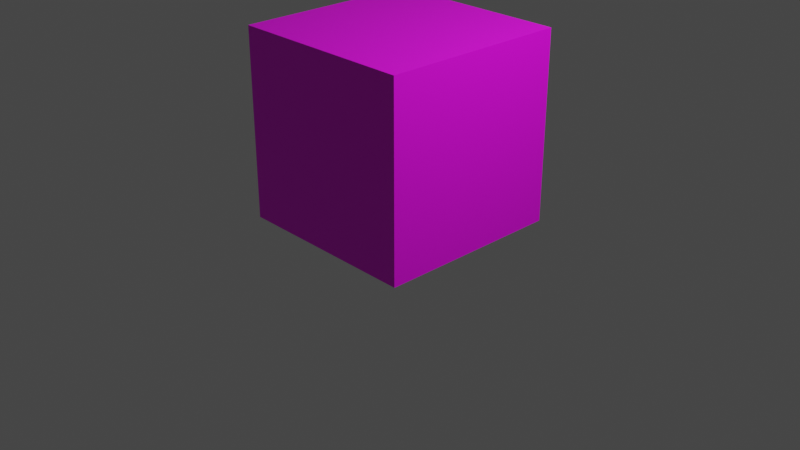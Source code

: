 # Source: BlocoGramaHD.blend  (saved by Blender 3.5.10; exported with 4.5.12 LTS)
import bpy
from mathutils import Matrix  # noqa: F401  (used for matrix-valued properties, if any)

bpy.ops.wm.read_factory_settings(use_empty=True)
scene = bpy.context.scene
scene.name = 'Scene'

# ---- collections
col_collection = bpy.data.collections.new('Collection'); scene.collection.children.link(col_collection)

# ---- images (referenced by path relative to the original .blend; pixels are not part of the script)
import os
ASSET_DIR = os.environ.get("B2B_ASSET_DIR", "")  # directory of the original .blend (textures are referenced by path, not embedded)
HERE = os.path.dirname(os.path.abspath(__file__))  # packed textures are extracted next to this script under _unpacked/

def load_image(name, relpath, width, height, colorspace="sRGB"):
    """Load a texture the original file referenced (path relative to the .blend, or extracted next to this script)."""
    p = next((c for c in (os.path.join(HERE, relpath), os.path.join(ASSET_DIR, relpath)) if relpath and os.path.exists(c)), "")
    if p:
        img = bpy.data.images.load(p, check_existing=True)
        img.name = name
    else:  # same state as the original file: an image datablock whose file is absent (Cycles renders it pink)
        img = bpy.data.images.new(name, width, height)
        img.source = "FILE"
        img.filepath = "//" + (relpath or name)
    img.colorspace_settings.name = colorspace
    return img
img_pixil_frame_2_png = load_image('pixil-frame-2.png', 'pixil-frame-2.png', 1024, 1024, 'sRGB')

# ---- materials (node trees are filled in below, after node groups)
mat_material = bpy.data.materials.new('Material')
mat_material.alpha_threshold = 0.0
mat_material.use_transparent_shadow = False
mat_material.roughness = 0.5
mat_material.line_color = (0.0, 0.0, 0.0, 1.0)

# ---- material node trees
mat_material.use_nodes = True; mat_material.node_tree.nodes.clear()
_N = mat_material.node_tree.nodes; _L = mat_material.node_tree.links
n0 = _N.new('ShaderNodeOutputMaterial'); n0.name = 'Material Output'; n0.location = (300, 300)
n1 = _N.new('ShaderNodeBsdfPrincipled'); n1.name = 'Principled BSDF'; n1.location = (10, 300)
n1.distribution = 'GGX'
n1.subsurface_method = 'RANDOM_WALK_SKIN'
n1.inputs[3].default_value = 1.45
n1.inputs[27].default_value = (0.0, 0.0, 0.0, 1.0)
n1.inputs[28].default_value = 1.0
n2 = _N.new('ShaderNodeTexImage'); n2.name = 'Image Texture'; n2.location = (-480, 163)
n2.image = img_pixil_frame_2_png
_L.new(n1.outputs[0], n0.inputs[0])
_L.new(n2.outputs[0], n1.inputs[0])
n0.is_active_output = True

# ---- world
world_world = bpy.data.worlds.new('World'); scene.world = world_world
world_world.use_nodes = True; world_world.node_tree.nodes.clear()
_N = world_world.node_tree.nodes; _L = world_world.node_tree.links
n0 = _N.new('ShaderNodeOutputWorld'); n0.name = 'World Output'; n0.location = (300, 300)
n1 = _N.new('ShaderNodeBackground'); n1.name = 'Background'; n1.location = (10, 300)
n1.inputs[0].default_value = (0.05088, 0.05088, 0.05088, 1.0)
_L.new(n1.outputs[0], n0.inputs[0])
n0.is_active_output = True
world_world.color = (0.05088, 0.05088, 0.05088)
world_world.use_sun_shadow = False
world_world.sun_shadow_jitter_overblur = 0.0

# ---- cameras
cam_camera = bpy.data.cameras.new('Camera')
cam_camera.clip_end = 100.0
cam_camera.ortho_scale = 7.314

# ---- lights
light_light = bpy.data.lights.new('Light', 'POINT')
light_light.transmission_factor = 0.0
light_light.energy = 1000.0
light_light.shadow_soft_size = 0.1
light_light.shadow_maximum_resolution = 0.006
light_light.use_absolute_resolution = True

# ---- meshes
me_cube = bpy.data.meshes.new('Cube')
me_cube.from_pydata([(1.0, 1.0, 1.0), (1.0, 1.0, -1.0), (1.0, -1.0, 1.0), (1.0, -1.0, -1.0), (-1.0, 1.0, 1.0), (-1.0, 1.0, -1.0), (-1.0, -1.0, 1.0), (-1.0, -1.0, -1.0)], [], [(0, 4, 6, 2), (3, 2, 6, 7), (7, 6, 4, 5), (5, 1, 3, 7), (1, 0, 2, 3), (5, 4, 0, 1)])
_uv = me_cube.uv_layers.new(name='UVMap')
_uv.uv.foreach_set('vector', [0.5006, 0.5, 0.7506, 0.5, 0.7506, 0.75, 0.5006, 0.75, 0.2506, 0.75, 0.5006, 0.75, 0.5006, 1.0, 0.2506, 1.0, 0.2506, 0.0, 0.5006, 0.0, 0.5006, 0.25, 0.2506, 0.25, 0.0005968, 0.5, 0.2506, 0.5, 0.2506, 0.75, 0.0005968, 0.75, 0.2506, 0.5, 0.5006, 0.5, 0.5006, 0.75, 0.2506, 0.75, 0.2506, 0.25, 0.5006, 0.25, 0.5006, 0.5, 0.2506, 0.5])
me_cube.materials.append(mat_material)
me_cube.use_mirror_vertex_groups = False
me_cube.update()

# ---- objects
ob_cube = bpy.data.objects.new('Cube', me_cube)
ob_light = bpy.data.objects.new('Light', light_light)
ob_camera = bpy.data.objects.new('Camera', cam_camera)

# ---- transforms, parenting, visibility, modifiers, constraints
ob_cube.location = (0.0, 0.0, 1.0)
ob_cube.lock_rotations_4d = False
ob_cube.empty_display_type = 'ARROWS'
ob_cube.lineart.crease_threshold = 0.0
ob_light.location = (4.076, 1.005, 5.904)
ob_light.rotation_euler = (0.6503, 0.05522, 1.866)
ob_light.lock_rotations_4d = False
ob_light.empty_display_type = 'ARROWS'
ob_light.color = (0.0, 0.0, 0.0, 0.0)
ob_light.lineart.crease_threshold = 0.0
ob_camera.location = (7.359, -6.926, 4.958)
ob_camera.rotation_euler = (1.109, 0.0, 0.8149)
ob_camera.lock_rotations_4d = False
ob_camera.empty_display_type = 'ARROWS'
ob_camera.color = (0.0, 0.0, 0.0, 0.0)
ob_camera.display_type = 'WIRE'
ob_camera.lineart.crease_threshold = 0.0

# ---- collection membership
col_collection.objects.link(ob_cube)
col_collection.objects.link(ob_light)
col_collection.objects.link(ob_camera)

# ---- scene / render settings (as saved in the file)
scene.camera = ob_camera
scene.frame_start = 1; scene.frame_end = 250; scene.frame_set(1)
scene.render.engine = 'BLENDER_EEVEE_NEXT'
scene.cycles.sampling_pattern = 'TABULATED_SOBOL'
scene.view_settings.view_transform = 'Filmic'
bpy.context.view_layer.update()
